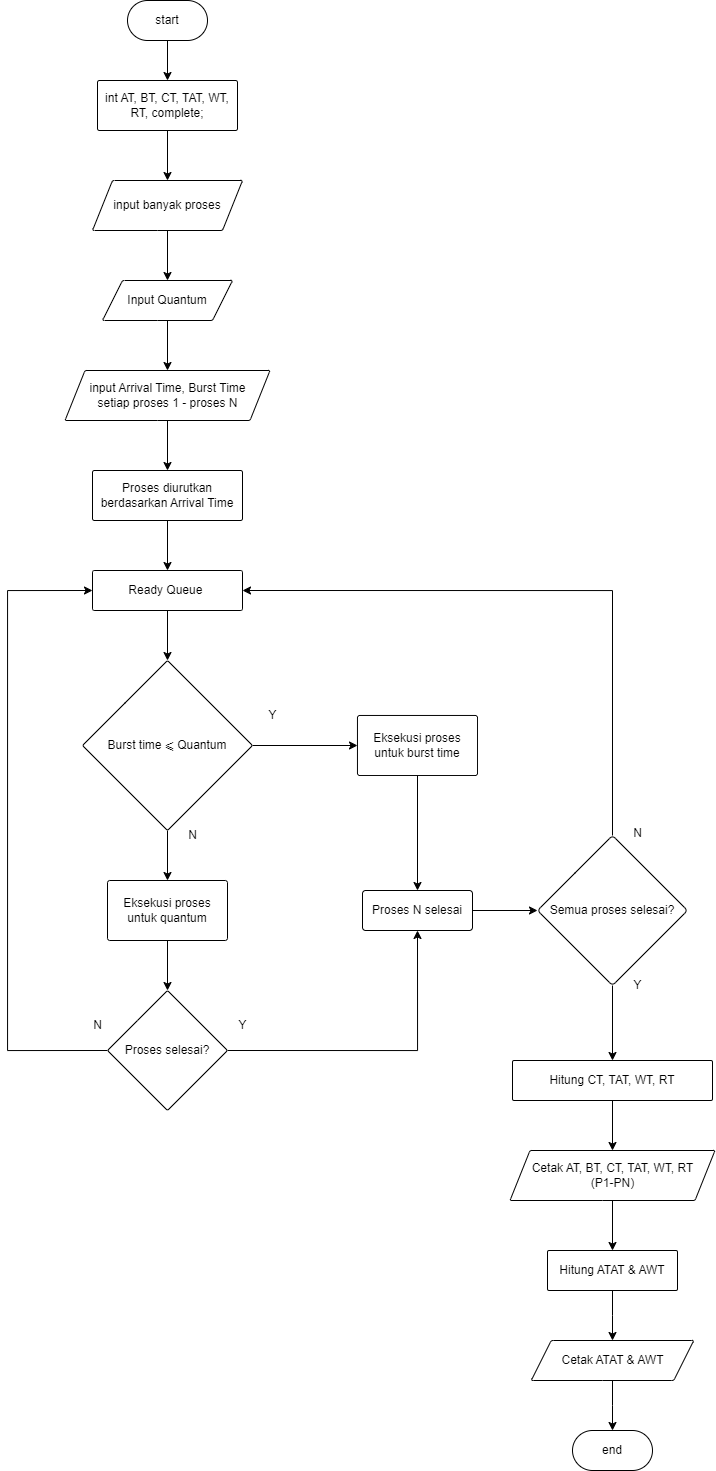

The diagram above was exported from draw.io. Its source (the exported page's mxGraphModel, read from the mxfile embedded in the PNG):
<mxGraphModel dx="1035" dy="673" grid="1" gridSize="10" guides="1" tooltips="1" connect="1" arrows="1" fold="1" page="1" pageScale="1" pageWidth="850" pageHeight="1100" math="0" shadow="0">
  <root>
    <mxCell id="0" />
    <mxCell id="1" parent="0" />
    <mxCell id="BMYJRCdIjv0NvMTCUklc-1" value="" style="edgeStyle=orthogonalEdgeStyle;rounded=0;orthogonalLoop=1;jettySize=auto;html=1;" parent="1" source="BMYJRCdIjv0NvMTCUklc-2" target="BMYJRCdIjv0NvMTCUklc-4" edge="1">
      <mxGeometry relative="1" as="geometry" />
    </mxCell>
    <mxCell id="BMYJRCdIjv0NvMTCUklc-2" value="start" style="rounded=1;whiteSpace=wrap;html=1;arcSize=50;" parent="1" vertex="1">
      <mxGeometry x="210" y="80" width="80" height="40" as="geometry" />
    </mxCell>
    <mxCell id="BMYJRCdIjv0NvMTCUklc-3" value="" style="edgeStyle=orthogonalEdgeStyle;rounded=0;orthogonalLoop=1;jettySize=auto;html=1;" parent="1" source="BMYJRCdIjv0NvMTCUklc-4" target="BMYJRCdIjv0NvMTCUklc-6" edge="1">
      <mxGeometry relative="1" as="geometry" />
    </mxCell>
    <mxCell id="BMYJRCdIjv0NvMTCUklc-4" value="int AT, BT, CT, TAT, WT, RT,&amp;nbsp;complete;" style="whiteSpace=wrap;html=1;rounded=1;arcSize=4;" parent="1" vertex="1">
      <mxGeometry x="180" y="160" width="140" height="50" as="geometry" />
    </mxCell>
    <mxCell id="BMYJRCdIjv0NvMTCUklc-21" value="" style="edgeStyle=orthogonalEdgeStyle;rounded=0;orthogonalLoop=1;jettySize=auto;html=1;" parent="1" source="BMYJRCdIjv0NvMTCUklc-6" target="BMYJRCdIjv0NvMTCUklc-20" edge="1">
      <mxGeometry relative="1" as="geometry" />
    </mxCell>
    <mxCell id="BMYJRCdIjv0NvMTCUklc-6" value="input banyak proses" style="shape=parallelogram;perimeter=parallelogramPerimeter;whiteSpace=wrap;html=1;fixedSize=1;rounded=1;arcSize=4;" parent="1" vertex="1">
      <mxGeometry x="175" y="260" width="150" height="50" as="geometry" />
    </mxCell>
    <mxCell id="BMYJRCdIjv0NvMTCUklc-7" value="" style="edgeStyle=orthogonalEdgeStyle;rounded=0;orthogonalLoop=1;jettySize=auto;html=1;" parent="1" source="BMYJRCdIjv0NvMTCUklc-8" target="BMYJRCdIjv0NvMTCUklc-10" edge="1">
      <mxGeometry relative="1" as="geometry" />
    </mxCell>
    <mxCell id="BMYJRCdIjv0NvMTCUklc-8" value="input Arrival Time, Burst Time&lt;div&gt;setiap proses 1 - proses N&lt;/div&gt;" style="shape=parallelogram;perimeter=parallelogramPerimeter;whiteSpace=wrap;html=1;fixedSize=1;rounded=1;arcSize=4;" parent="1" vertex="1">
      <mxGeometry x="147.5" y="450" width="205" height="50" as="geometry" />
    </mxCell>
    <mxCell id="BMYJRCdIjv0NvMTCUklc-9" value="" style="edgeStyle=orthogonalEdgeStyle;rounded=0;orthogonalLoop=1;jettySize=auto;html=1;" parent="1" source="BMYJRCdIjv0NvMTCUklc-10" target="BMYJRCdIjv0NvMTCUklc-12" edge="1">
      <mxGeometry relative="1" as="geometry" />
    </mxCell>
    <mxCell id="BMYJRCdIjv0NvMTCUklc-10" value="Proses diurutkan berdasarkan Arrival Time" style="whiteSpace=wrap;html=1;rounded=1;arcSize=4;" parent="1" vertex="1">
      <mxGeometry x="175" y="550" width="150" height="50" as="geometry" />
    </mxCell>
    <mxCell id="SGtH-3t3pnW20TEDqBxd-3" value="" style="edgeStyle=orthogonalEdgeStyle;rounded=0;orthogonalLoop=1;jettySize=auto;html=1;" parent="1" source="BMYJRCdIjv0NvMTCUklc-12" target="SGtH-3t3pnW20TEDqBxd-2" edge="1">
      <mxGeometry relative="1" as="geometry" />
    </mxCell>
    <mxCell id="BMYJRCdIjv0NvMTCUklc-12" value="Ready Queue&amp;nbsp;" style="whiteSpace=wrap;html=1;rounded=1;arcSize=4;" parent="1" vertex="1">
      <mxGeometry x="175" y="650" width="150" height="40" as="geometry" />
    </mxCell>
    <mxCell id="BMYJRCdIjv0NvMTCUklc-22" value="" style="edgeStyle=orthogonalEdgeStyle;rounded=0;orthogonalLoop=1;jettySize=auto;html=1;" parent="1" source="BMYJRCdIjv0NvMTCUklc-20" target="BMYJRCdIjv0NvMTCUklc-8" edge="1">
      <mxGeometry relative="1" as="geometry" />
    </mxCell>
    <mxCell id="BMYJRCdIjv0NvMTCUklc-20" value="Input Quantum" style="shape=parallelogram;perimeter=parallelogramPerimeter;whiteSpace=wrap;html=1;fixedSize=1;rounded=1;arcSize=4;" parent="1" vertex="1">
      <mxGeometry x="185" y="360" width="130" height="40" as="geometry" />
    </mxCell>
    <mxCell id="SGtH-3t3pnW20TEDqBxd-5" value="" style="edgeStyle=orthogonalEdgeStyle;rounded=0;orthogonalLoop=1;jettySize=auto;html=1;" parent="1" source="SGtH-3t3pnW20TEDqBxd-2" target="SGtH-3t3pnW20TEDqBxd-4" edge="1">
      <mxGeometry relative="1" as="geometry" />
    </mxCell>
    <mxCell id="SGtH-3t3pnW20TEDqBxd-11" value="" style="edgeStyle=orthogonalEdgeStyle;rounded=0;orthogonalLoop=1;jettySize=auto;html=1;" parent="1" source="SGtH-3t3pnW20TEDqBxd-2" target="SGtH-3t3pnW20TEDqBxd-10" edge="1">
      <mxGeometry relative="1" as="geometry" />
    </mxCell>
    <mxCell id="SGtH-3t3pnW20TEDqBxd-2" value="Burst time ⩽ Quantum" style="rhombus;whiteSpace=wrap;html=1;rounded=1;arcSize=4;" parent="1" vertex="1">
      <mxGeometry x="165" y="740" width="170" height="170" as="geometry" />
    </mxCell>
    <mxCell id="SGtH-3t3pnW20TEDqBxd-7" value="" style="edgeStyle=orthogonalEdgeStyle;rounded=0;orthogonalLoop=1;jettySize=auto;html=1;" parent="1" source="SGtH-3t3pnW20TEDqBxd-4" target="SGtH-3t3pnW20TEDqBxd-6" edge="1">
      <mxGeometry relative="1" as="geometry" />
    </mxCell>
    <mxCell id="SGtH-3t3pnW20TEDqBxd-4" value="Eksekusi proses untuk quantum" style="whiteSpace=wrap;html=1;rounded=1;arcSize=4;" parent="1" vertex="1">
      <mxGeometry x="190" y="960" width="120" height="60" as="geometry" />
    </mxCell>
    <mxCell id="SGtH-3t3pnW20TEDqBxd-8" style="edgeStyle=orthogonalEdgeStyle;rounded=0;orthogonalLoop=1;jettySize=auto;html=1;exitX=0;exitY=0.5;exitDx=0;exitDy=0;entryX=0;entryY=0.5;entryDx=0;entryDy=0;" parent="1" source="SGtH-3t3pnW20TEDqBxd-6" target="BMYJRCdIjv0NvMTCUklc-12" edge="1">
      <mxGeometry relative="1" as="geometry">
        <Array as="points">
          <mxPoint x="90" y="1130" />
          <mxPoint x="90" y="670" />
        </Array>
      </mxGeometry>
    </mxCell>
    <mxCell id="SGtH-3t3pnW20TEDqBxd-19" style="edgeStyle=orthogonalEdgeStyle;rounded=0;orthogonalLoop=1;jettySize=auto;html=1;exitX=1;exitY=0.5;exitDx=0;exitDy=0;entryX=0.5;entryY=1;entryDx=0;entryDy=0;" parent="1" source="SGtH-3t3pnW20TEDqBxd-6" target="SGtH-3t3pnW20TEDqBxd-12" edge="1">
      <mxGeometry relative="1" as="geometry" />
    </mxCell>
    <mxCell id="SGtH-3t3pnW20TEDqBxd-6" value="Proses selesai?" style="rhombus;whiteSpace=wrap;html=1;rounded=1;arcSize=4;" parent="1" vertex="1">
      <mxGeometry x="190" y="1070" width="120" height="120" as="geometry" />
    </mxCell>
    <mxCell id="SGtH-3t3pnW20TEDqBxd-9" value="N" style="text;html=1;align=center;verticalAlign=middle;resizable=0;points=[];autosize=1;strokeColor=none;fillColor=none;" parent="1" vertex="1">
      <mxGeometry x="260" y="900" width="30" height="30" as="geometry" />
    </mxCell>
    <mxCell id="SGtH-3t3pnW20TEDqBxd-13" value="" style="edgeStyle=orthogonalEdgeStyle;rounded=0;orthogonalLoop=1;jettySize=auto;html=1;" parent="1" source="SGtH-3t3pnW20TEDqBxd-10" target="SGtH-3t3pnW20TEDqBxd-12" edge="1">
      <mxGeometry relative="1" as="geometry" />
    </mxCell>
    <mxCell id="SGtH-3t3pnW20TEDqBxd-10" value="Eksekusi proses untuk burst time" style="whiteSpace=wrap;html=1;rounded=1;arcSize=4;" parent="1" vertex="1">
      <mxGeometry x="440" y="795" width="120" height="60" as="geometry" />
    </mxCell>
    <mxCell id="beVZP3mQx--0n4kgQGcZ-2" value="" style="edgeStyle=orthogonalEdgeStyle;rounded=0;orthogonalLoop=1;jettySize=auto;html=1;" edge="1" parent="1" source="SGtH-3t3pnW20TEDqBxd-12" target="beVZP3mQx--0n4kgQGcZ-1">
      <mxGeometry relative="1" as="geometry" />
    </mxCell>
    <mxCell id="SGtH-3t3pnW20TEDqBxd-12" value="Proses N selesai" style="rounded=1;whiteSpace=wrap;html=1;arcSize=8;" parent="1" vertex="1">
      <mxGeometry x="445" y="970" width="110" height="40" as="geometry" />
    </mxCell>
    <mxCell id="SGtH-3t3pnW20TEDqBxd-16" value="Y" style="text;html=1;align=center;verticalAlign=middle;resizable=0;points=[];autosize=1;strokeColor=none;fillColor=none;" parent="1" vertex="1">
      <mxGeometry x="340" y="780" width="30" height="30" as="geometry" />
    </mxCell>
    <mxCell id="SGtH-3t3pnW20TEDqBxd-17" value="N" style="text;html=1;align=center;verticalAlign=middle;resizable=0;points=[];autosize=1;strokeColor=none;fillColor=none;" parent="1" vertex="1">
      <mxGeometry x="165" y="1090" width="30" height="30" as="geometry" />
    </mxCell>
    <mxCell id="SGtH-3t3pnW20TEDqBxd-18" value="Y" style="text;html=1;align=center;verticalAlign=middle;resizable=0;points=[];autosize=1;strokeColor=none;fillColor=none;" parent="1" vertex="1">
      <mxGeometry x="310" y="1090" width="30" height="30" as="geometry" />
    </mxCell>
    <mxCell id="beVZP3mQx--0n4kgQGcZ-3" style="edgeStyle=orthogonalEdgeStyle;rounded=0;orthogonalLoop=1;jettySize=auto;html=1;exitX=0.5;exitY=0;exitDx=0;exitDy=0;entryX=1;entryY=0.5;entryDx=0;entryDy=0;" edge="1" parent="1" source="beVZP3mQx--0n4kgQGcZ-1" target="BMYJRCdIjv0NvMTCUklc-12">
      <mxGeometry relative="1" as="geometry" />
    </mxCell>
    <mxCell id="beVZP3mQx--0n4kgQGcZ-15" value="" style="edgeStyle=orthogonalEdgeStyle;rounded=0;orthogonalLoop=1;jettySize=auto;html=1;" edge="1" parent="1" source="beVZP3mQx--0n4kgQGcZ-1" target="beVZP3mQx--0n4kgQGcZ-7">
      <mxGeometry relative="1" as="geometry" />
    </mxCell>
    <mxCell id="beVZP3mQx--0n4kgQGcZ-1" value="Semua proses selesai?" style="rhombus;whiteSpace=wrap;html=1;rounded=1;arcSize=8;" vertex="1" parent="1">
      <mxGeometry x="620" y="915" width="150" height="150" as="geometry" />
    </mxCell>
    <mxCell id="beVZP3mQx--0n4kgQGcZ-4" value="N" style="text;html=1;align=center;verticalAlign=middle;resizable=0;points=[];autosize=1;strokeColor=none;fillColor=none;" vertex="1" parent="1">
      <mxGeometry x="705" y="898" width="30" height="30" as="geometry" />
    </mxCell>
    <mxCell id="beVZP3mQx--0n4kgQGcZ-5" value="Y" style="text;html=1;align=center;verticalAlign=middle;resizable=0;points=[];autosize=1;strokeColor=none;fillColor=none;" vertex="1" parent="1">
      <mxGeometry x="705" y="1050" width="30" height="30" as="geometry" />
    </mxCell>
    <mxCell id="beVZP3mQx--0n4kgQGcZ-6" value="" style="edgeStyle=orthogonalEdgeStyle;rounded=0;orthogonalLoop=1;jettySize=auto;html=1;" edge="1" parent="1" source="beVZP3mQx--0n4kgQGcZ-7" target="beVZP3mQx--0n4kgQGcZ-11">
      <mxGeometry relative="1" as="geometry" />
    </mxCell>
    <mxCell id="beVZP3mQx--0n4kgQGcZ-7" value="Hitung CT, TAT, WT, RT" style="whiteSpace=wrap;html=1;rounded=1;arcSize=4;" vertex="1" parent="1">
      <mxGeometry x="595" y="1140" width="200" height="40" as="geometry" />
    </mxCell>
    <mxCell id="beVZP3mQx--0n4kgQGcZ-8" value="" style="edgeStyle=orthogonalEdgeStyle;rounded=0;orthogonalLoop=1;jettySize=auto;html=1;" edge="1" parent="1" source="beVZP3mQx--0n4kgQGcZ-9" target="beVZP3mQx--0n4kgQGcZ-13">
      <mxGeometry relative="1" as="geometry" />
    </mxCell>
    <mxCell id="beVZP3mQx--0n4kgQGcZ-9" value="Hitung ATAT &amp;amp; AWT" style="whiteSpace=wrap;html=1;rounded=1;arcSize=4;" vertex="1" parent="1">
      <mxGeometry x="630" y="1330" width="130" height="40" as="geometry" />
    </mxCell>
    <mxCell id="beVZP3mQx--0n4kgQGcZ-10" value="" style="edgeStyle=orthogonalEdgeStyle;rounded=0;orthogonalLoop=1;jettySize=auto;html=1;" edge="1" parent="1" source="beVZP3mQx--0n4kgQGcZ-11" target="beVZP3mQx--0n4kgQGcZ-9">
      <mxGeometry relative="1" as="geometry" />
    </mxCell>
    <mxCell id="beVZP3mQx--0n4kgQGcZ-11" value="Cetak AT, BT, CT, TAT, WT, RT&lt;div&gt;(P1-PN)&lt;/div&gt;" style="shape=parallelogram;perimeter=parallelogramPerimeter;whiteSpace=wrap;html=1;fixedSize=1;rounded=1;arcSize=4;" vertex="1" parent="1">
      <mxGeometry x="592.5" y="1230" width="205" height="50" as="geometry" />
    </mxCell>
    <mxCell id="beVZP3mQx--0n4kgQGcZ-12" value="" style="edgeStyle=orthogonalEdgeStyle;rounded=0;orthogonalLoop=1;jettySize=auto;html=1;" edge="1" parent="1" source="beVZP3mQx--0n4kgQGcZ-13" target="beVZP3mQx--0n4kgQGcZ-14">
      <mxGeometry relative="1" as="geometry" />
    </mxCell>
    <mxCell id="beVZP3mQx--0n4kgQGcZ-13" value="Cetak ATAT &amp;amp; AWT" style="shape=parallelogram;perimeter=parallelogramPerimeter;whiteSpace=wrap;html=1;fixedSize=1;rounded=1;arcSize=4;" vertex="1" parent="1">
      <mxGeometry x="613.75" y="1420" width="162.5" height="40" as="geometry" />
    </mxCell>
    <mxCell id="beVZP3mQx--0n4kgQGcZ-14" value="end" style="rounded=1;whiteSpace=wrap;html=1;arcSize=50;" vertex="1" parent="1">
      <mxGeometry x="655" y="1510" width="80" height="40" as="geometry" />
    </mxCell>
  </root>
</mxGraphModel>